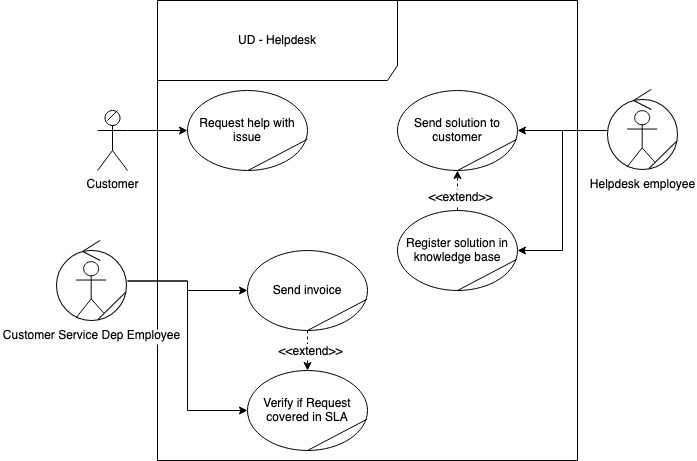

The diagram above was exported from draw.io. Its source (the exported page's mxGraphModel, read from the mxfile embedded in the PNG):
<mxGraphModel dx="2276" dy="831" grid="1" gridSize="10" guides="1" tooltips="1" connect="1" arrows="1" fold="1" page="1" pageScale="1" pageWidth="850" pageHeight="1100" math="0" shadow="0">
  <root>
    <mxCell id="0" />
    <mxCell id="1" parent="0" />
    <mxCell id="ZLSaq14hJPZT3QhYsOM--1" value="UD - Helpdesk" style="shape=umlFrame;whiteSpace=wrap;html=1;width=240;height=80;" parent="1" vertex="1">
      <mxGeometry x="80" y="100" width="420" height="460" as="geometry" />
    </mxCell>
    <mxCell id="ZLSaq14hJPZT3QhYsOM--19" value="" style="group" parent="1" vertex="1" connectable="0">
      <mxGeometry x="20" y="210" width="30" height="60" as="geometry" />
    </mxCell>
    <mxCell id="ZLSaq14hJPZT3QhYsOM--2" value="Customer" style="shape=umlActor;verticalLabelPosition=bottom;labelBackgroundColor=#ffffff;verticalAlign=top;html=1;outlineConnect=0;" parent="ZLSaq14hJPZT3QhYsOM--19" vertex="1">
      <mxGeometry width="30" height="60" as="geometry" />
    </mxCell>
    <mxCell id="ZLSaq14hJPZT3QhYsOM--12" value="" style="endArrow=none;html=1;" parent="ZLSaq14hJPZT3QhYsOM--19" edge="1">
      <mxGeometry width="50" height="50" relative="1" as="geometry">
        <mxPoint x="10" y="10" as="sourcePoint" />
        <mxPoint x="20" as="targetPoint" />
      </mxGeometry>
    </mxCell>
    <mxCell id="ZLSaq14hJPZT3QhYsOM--26" value="" style="group" parent="1" vertex="1" connectable="0">
      <mxGeometry x="170" y="350" width="120" height="80" as="geometry" />
    </mxCell>
    <mxCell id="ZLSaq14hJPZT3QhYsOM--27" value="Send invoice" style="ellipse;whiteSpace=wrap;html=1;" parent="ZLSaq14hJPZT3QhYsOM--26" vertex="1">
      <mxGeometry width="120" height="80" as="geometry" />
    </mxCell>
    <mxCell id="ZLSaq14hJPZT3QhYsOM--28" value="" style="endArrow=none;html=1;entryX=0.996;entryY=0.609;entryDx=0;entryDy=0;entryPerimeter=0;exitX=0.5;exitY=1;exitDx=0;exitDy=0;" parent="ZLSaq14hJPZT3QhYsOM--26" source="ZLSaq14hJPZT3QhYsOM--27" target="ZLSaq14hJPZT3QhYsOM--27" edge="1">
      <mxGeometry width="50" height="50" relative="1" as="geometry">
        <mxPoint x="90" y="70" as="sourcePoint" />
        <mxPoint x="100" y="60" as="targetPoint" />
      </mxGeometry>
    </mxCell>
    <mxCell id="ZLSaq14hJPZT3QhYsOM--29" style="edgeStyle=orthogonalEdgeStyle;rounded=0;orthogonalLoop=1;jettySize=auto;html=1;exitX=1;exitY=0.5;exitDx=0;exitDy=0;entryX=0;entryY=0.5;entryDx=0;entryDy=0;" parent="1" source="2Lg_uVXsaQdtyz9NMvhS-1" target="ZLSaq14hJPZT3QhYsOM--27" edge="1">
      <mxGeometry relative="1" as="geometry">
        <mxPoint x="50" y="380" as="sourcePoint" />
      </mxGeometry>
    </mxCell>
    <mxCell id="5cTW1tCLSIQZ0S-C7x4Q-21" value="" style="group" parent="1" vertex="1" connectable="0">
      <mxGeometry x="110" y="190" width="120" height="80" as="geometry" />
    </mxCell>
    <mxCell id="5cTW1tCLSIQZ0S-C7x4Q-22" value="Request help with issue" style="ellipse;whiteSpace=wrap;html=1;" parent="5cTW1tCLSIQZ0S-C7x4Q-21" vertex="1">
      <mxGeometry width="120" height="80" as="geometry" />
    </mxCell>
    <mxCell id="5cTW1tCLSIQZ0S-C7x4Q-23" value="" style="endArrow=none;html=1;entryX=0.996;entryY=0.609;entryDx=0;entryDy=0;entryPerimeter=0;exitX=0.5;exitY=1;exitDx=0;exitDy=0;" parent="5cTW1tCLSIQZ0S-C7x4Q-21" edge="1">
      <mxGeometry width="50" height="50" relative="1" as="geometry">
        <mxPoint x="60.480000000000004" y="80" as="sourcePoint" />
        <mxPoint x="119.99999999999999" y="48.72000000000003" as="targetPoint" />
      </mxGeometry>
    </mxCell>
    <mxCell id="5cTW1tCLSIQZ0S-C7x4Q-24" style="edgeStyle=orthogonalEdgeStyle;rounded=0;orthogonalLoop=1;jettySize=auto;html=1;exitX=1;exitY=0.3333333333333333;exitDx=0;exitDy=0;exitPerimeter=0;entryX=0;entryY=0.5;entryDx=0;entryDy=0;" parent="1" source="ZLSaq14hJPZT3QhYsOM--2" edge="1" target="5cTW1tCLSIQZ0S-C7x4Q-22">
      <mxGeometry relative="1" as="geometry">
        <mxPoint x="290" y="230" as="targetPoint" />
      </mxGeometry>
    </mxCell>
    <mxCell id="5cTW1tCLSIQZ0S-C7x4Q-28" value="" style="group" parent="1" vertex="1" connectable="0">
      <mxGeometry x="320.00000000000006" y="180" width="120" height="80" as="geometry" />
    </mxCell>
    <mxCell id="5cTW1tCLSIQZ0S-C7x4Q-29" value="Send solution to customer" style="ellipse;whiteSpace=wrap;html=1;" parent="5cTW1tCLSIQZ0S-C7x4Q-28" vertex="1">
      <mxGeometry y="10" width="120" height="80" as="geometry" />
    </mxCell>
    <mxCell id="5cTW1tCLSIQZ0S-C7x4Q-30" value="" style="endArrow=none;html=1;entryX=0.996;entryY=0.609;entryDx=0;entryDy=0;entryPerimeter=0;exitX=0.5;exitY=1;exitDx=0;exitDy=0;" parent="5cTW1tCLSIQZ0S-C7x4Q-28" source="5cTW1tCLSIQZ0S-C7x4Q-29" target="5cTW1tCLSIQZ0S-C7x4Q-29" edge="1">
      <mxGeometry width="50" height="50" relative="1" as="geometry">
        <mxPoint x="90" y="70" as="sourcePoint" />
        <mxPoint x="100" y="60" as="targetPoint" />
      </mxGeometry>
    </mxCell>
    <mxCell id="5cTW1tCLSIQZ0S-C7x4Q-33" style="edgeStyle=orthogonalEdgeStyle;rounded=0;orthogonalLoop=1;jettySize=auto;html=1;exitX=0;exitY=0.3333333333333333;exitDx=0;exitDy=0;exitPerimeter=0;entryX=1;entryY=0.5;entryDx=0;entryDy=0;" parent="1" target="5cTW1tCLSIQZ0S-C7x4Q-29" edge="1">
      <mxGeometry relative="1" as="geometry">
        <mxPoint x="530" y="230" as="sourcePoint" />
      </mxGeometry>
    </mxCell>
    <mxCell id="2Lg_uVXsaQdtyz9NMvhS-15" style="edgeStyle=orthogonalEdgeStyle;rounded=0;orthogonalLoop=1;jettySize=auto;html=1;exitX=1;exitY=0.5;exitDx=0;exitDy=0;entryX=0;entryY=0.5;entryDx=0;entryDy=0;" edge="1" parent="1" source="2Lg_uVXsaQdtyz9NMvhS-1" target="2Lg_uVXsaQdtyz9NMvhS-13">
      <mxGeometry relative="1" as="geometry" />
    </mxCell>
    <mxCell id="2Lg_uVXsaQdtyz9NMvhS-1" value="Customer Service Dep Employee" style="shape=image;verticalLabelPosition=bottom;labelBackgroundColor=#ffffff;verticalAlign=top;aspect=fixed;imageAspect=0;image=data:image/svg+xml,(base64 omitted: 3816 chars);" vertex="1" parent="1">
      <mxGeometry x="-21" y="340" width="71" height="81" as="geometry" />
    </mxCell>
    <mxCell id="2Lg_uVXsaQdtyz9NMvhS-5" value="" style="group" vertex="1" connectable="0" parent="1">
      <mxGeometry x="320" y="310" width="120" height="80" as="geometry" />
    </mxCell>
    <mxCell id="2Lg_uVXsaQdtyz9NMvhS-6" value="Register solution in knowledge base" style="ellipse;whiteSpace=wrap;html=1;" vertex="1" parent="2Lg_uVXsaQdtyz9NMvhS-5">
      <mxGeometry width="120" height="80" as="geometry" />
    </mxCell>
    <mxCell id="2Lg_uVXsaQdtyz9NMvhS-7" value="" style="endArrow=none;html=1;entryX=0.996;entryY=0.609;entryDx=0;entryDy=0;entryPerimeter=0;exitX=0.5;exitY=1;exitDx=0;exitDy=0;" edge="1" parent="2Lg_uVXsaQdtyz9NMvhS-5" source="2Lg_uVXsaQdtyz9NMvhS-6" target="2Lg_uVXsaQdtyz9NMvhS-6">
      <mxGeometry width="50" height="50" relative="1" as="geometry">
        <mxPoint x="90" y="70" as="sourcePoint" />
        <mxPoint x="100" y="60" as="targetPoint" />
      </mxGeometry>
    </mxCell>
    <mxCell id="2Lg_uVXsaQdtyz9NMvhS-8" style="edgeStyle=orthogonalEdgeStyle;rounded=0;orthogonalLoop=1;jettySize=auto;html=1;exitX=0.5;exitY=0;exitDx=0;exitDy=0;dashed=1;" edge="1" parent="1" source="2Lg_uVXsaQdtyz9NMvhS-6">
      <mxGeometry relative="1" as="geometry">
        <mxPoint x="380" y="270" as="targetPoint" />
      </mxGeometry>
    </mxCell>
    <mxCell id="2Lg_uVXsaQdtyz9NMvhS-9" value="&amp;lt;&amp;lt;extend&amp;gt;&amp;gt;" style="text;html=1;align=center;verticalAlign=middle;resizable=0;points=[];labelBackgroundColor=#ffffff;" vertex="1" connectable="0" parent="2Lg_uVXsaQdtyz9NMvhS-8">
      <mxGeometry x="-0.3" y="-2" relative="1" as="geometry">
        <mxPoint as="offset" />
      </mxGeometry>
    </mxCell>
    <mxCell id="2Lg_uVXsaQdtyz9NMvhS-10" style="edgeStyle=orthogonalEdgeStyle;rounded=0;orthogonalLoop=1;jettySize=auto;html=1;exitX=0;exitY=0.3333333333333333;exitDx=0;exitDy=0;exitPerimeter=0;entryX=1;entryY=0.5;entryDx=0;entryDy=0;" edge="1" parent="1" target="2Lg_uVXsaQdtyz9NMvhS-6">
      <mxGeometry relative="1" as="geometry">
        <mxPoint x="530" y="230" as="sourcePoint" />
      </mxGeometry>
    </mxCell>
    <mxCell id="2Lg_uVXsaQdtyz9NMvhS-12" value="" style="group" vertex="1" connectable="0" parent="1">
      <mxGeometry x="170" y="470" width="120" height="80" as="geometry" />
    </mxCell>
    <mxCell id="2Lg_uVXsaQdtyz9NMvhS-13" value="Verify if Request covered in SLA" style="ellipse;whiteSpace=wrap;html=1;" vertex="1" parent="2Lg_uVXsaQdtyz9NMvhS-12">
      <mxGeometry width="120" height="80" as="geometry" />
    </mxCell>
    <mxCell id="2Lg_uVXsaQdtyz9NMvhS-14" value="" style="endArrow=none;html=1;entryX=0.996;entryY=0.609;entryDx=0;entryDy=0;entryPerimeter=0;exitX=0.5;exitY=1;exitDx=0;exitDy=0;" edge="1" parent="2Lg_uVXsaQdtyz9NMvhS-12" source="2Lg_uVXsaQdtyz9NMvhS-13" target="2Lg_uVXsaQdtyz9NMvhS-13">
      <mxGeometry width="50" height="50" relative="1" as="geometry">
        <mxPoint x="90" y="70" as="sourcePoint" />
        <mxPoint x="100" y="60" as="targetPoint" />
      </mxGeometry>
    </mxCell>
    <mxCell id="2Lg_uVXsaQdtyz9NMvhS-16" style="edgeStyle=orthogonalEdgeStyle;rounded=0;orthogonalLoop=1;jettySize=auto;html=1;exitX=0.5;exitY=1;exitDx=0;exitDy=0;entryX=0.5;entryY=0;entryDx=0;entryDy=0;dashed=1;" edge="1" parent="1" source="ZLSaq14hJPZT3QhYsOM--27" target="2Lg_uVXsaQdtyz9NMvhS-13">
      <mxGeometry relative="1" as="geometry" />
    </mxCell>
    <mxCell id="2Lg_uVXsaQdtyz9NMvhS-17" value="&amp;lt;&amp;lt;extend&amp;gt;&amp;gt;" style="text;html=1;align=center;verticalAlign=middle;resizable=0;points=[];labelBackgroundColor=#ffffff;" vertex="1" connectable="0" parent="2Lg_uVXsaQdtyz9NMvhS-16">
      <mxGeometry y="2" relative="1" as="geometry">
        <mxPoint as="offset" />
      </mxGeometry>
    </mxCell>
    <mxCell id="2Lg_uVXsaQdtyz9NMvhS-18" value="Helpdesk employee" style="shape=image;verticalLabelPosition=bottom;labelBackgroundColor=#ffffff;verticalAlign=top;aspect=fixed;imageAspect=0;image=data:image/svg+xml,(base64 omitted: 3816 chars);" vertex="1" parent="1">
      <mxGeometry x="530" y="189" width="71" height="81" as="geometry" />
    </mxCell>
  </root>
</mxGraphModel>